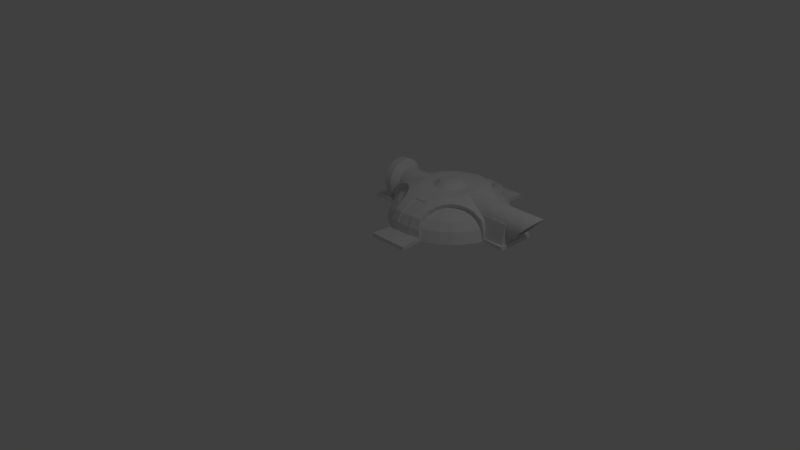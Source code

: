 # Source: Simple_Power_Supply1.blend  (saved by Blender 2.71.0; exported with 4.5.12 LTS)
import bpy
from mathutils import Matrix  # noqa: F401  (used for matrix-valued properties, if any)

bpy.ops.wm.read_factory_settings(use_empty=True)
scene = bpy.context.scene
scene.name = 'Scene'

# ---- collections
col_collection_1 = bpy.data.collections.new('Collection 1'); scene.collection.children.link(col_collection_1)

# ---- world
world_world = bpy.data.worlds.new('World'); scene.world = world_world
world_world.color = (0.05088, 0.05088, 0.05088)
world_world.use_sun_shadow = False
world_world.sun_shadow_jitter_overblur = 0.0
world_world.cycles.sampling_method = 'MANUAL'
world_world.cycles.sample_map_resolution = 256

# ---- cameras
cam_camera = bpy.data.cameras.new('Camera')
cam_camera.clip_end = 100.0
cam_camera.lens = 35.0
cam_camera.sensor_width = 32.0
cam_camera.sensor_height = 18.0
cam_camera.ortho_scale = 7.314
cam_camera.dof.focus_distance = 0.0

# ---- lights
light_lamp = bpy.data.lights.new('Lamp', 'POINT')
light_lamp.transmission_factor = 0.0
light_lamp.cutoff_distance = 30.0
light_lamp.energy = 100.0
light_lamp.shadow_buffer_clip_start = 1.001
light_lamp.shadow_soft_size = 0.1
light_lamp.shadow_maximum_resolution = 0.006
light_lamp.use_absolute_resolution = True
light_lamp.cycles.use_multiple_importance_sampling = False

# ---- meshes
me_cylinder_004 = bpy.data.meshes.new('Cylinder.004')
me_cylinder_004.from_pydata([(0.0, 1.0, -1.0), (0.0, 1.0, 1.0), (0.1951, 0.9808, 1.0), (0.1951, 0.9808, -1.0), (0.3827, 0.9239, -1.0), (0.5556, 0.8315, -1.0), (0.7071, 0.7071, -1.0), (0.8315, 0.5556, -1.0), (0.9239, 0.3827, -1.0), (0.9808, 0.1951, -1.0), (1.0, 0.0, -1.0), (0.9808, -0.1951, -1.0), (0.9239, -0.3827, -1.0), (0.8315, -0.5556, -1.0), (0.7071, -0.7071, -1.0), (0.5556, -0.8315, -1.0), (0.3827, -0.9239, -1.0), (0.1951, -0.9808, -1.0), (0.0, -1.0, -1.0), (-0.1951, -0.9808, -1.0), (-0.3827, -0.9239, -1.0), (-0.5556, -0.8315, -1.0), (-0.7071, -0.7071, -1.0), (-0.8315, -0.5556, -1.0), (-0.9239, -0.3827, -1.0), (-0.9808, -0.1951, -1.0), (-1.0, 1.431e-06, -1.0), (-0.9808, 0.1951, -1.0), (-0.9239, 0.3827, -1.0), (-0.8315, 0.5556, -1.0), (-0.7071, 0.7071, -1.0), (-0.5556, 0.8315, -1.0), (-0.3827, 0.9239, -1.0), (-0.1951, 0.9808, -1.0), (-0.1951, 0.9808, 1.0), (-0.3827, 0.9239, 1.0), (-0.5556, 0.8315, 1.0), (-0.7071, 0.7071, 1.0), (-0.8315, 0.5556, 1.0), (-0.9239, 0.3827, 1.0), (-0.9808, 0.1951, 1.0), (-1.0, 1.431e-06, 1.0), (-0.8274, 0.0, 1.0), (-0.8115, 0.1611, 1.0), (-0.7645, 0.3161, 1.0), (-0.6882, 0.4589, 1.0), (-0.5855, 0.584, 1.0), (-0.4603, 0.6867, 1.0), (-0.3175, 0.763, 1.0), (-0.1626, 0.81, 1.0), (-0.001478, 0.8259, 1.0), (0.1596, 0.81, 1.0), (0.3146, 0.763, 1.0), (0.4574, 0.6867, 1.0), (0.5825, 0.584, 1.0), (0.6852, 0.4589, 1.0), (0.7616, 0.3161, 1.0), (0.8086, 0.1611, 1.0), (0.8244, 0.0, 1.0), (0.9808, 0.1951, 1.0), (0.9239, 0.3827, 1.0), (0.8315, 0.5556, 1.0), (0.7071, 0.7071, 1.0), (0.5556, 0.8315, 1.0), (0.3827, 0.9239, 1.0), (0.8086, -0.1611, 1.0), (0.7616, -0.3161, 1.0), (0.6852, -0.4589, 1.0), (0.5825, -0.584, 1.0), (0.4574, -0.6867, 1.0), (0.3146, -0.763, 1.0), (0.1596, -0.81, 1.0), (-0.001478, -0.8259, 1.0), (-0.1626, -0.81, 1.0), (-0.3175, -0.763, 1.0), (-0.4603, -0.6867, 1.0), (-0.5855, -0.584, 1.0), (-0.6882, -0.4589, 1.0), (-0.7645, -0.3161, 1.0), (-0.8115, -0.1611, 1.0), (-0.9808, -0.1951, 1.0), (-0.9239, -0.3827, 1.0), (-0.8315, -0.5556, 1.0), (-0.7071, -0.7071, 1.0), (-0.5556, -0.8315, 1.0), (-0.3827, -0.9239, 1.0), (-0.1951, -0.9808, 1.0), (0.0, -1.0, 1.0), (0.1951, -0.9808, 1.0), (0.3827, -0.9239, 1.0), (0.5556, -0.8315, 1.0), (0.7071, -0.7071, 1.0), (0.8315, -0.5556, 1.0), (0.9239, -0.3827, 1.0), (0.9808, -0.1951, 1.0), (1.0, 0.0, 1.0), (-0.3825, 0.0, 0.2224), (-0.3751, 0.07433, 0.2224), (-0.7344, 0.1458, 0.7867), (-0.7488, 0.0, 0.7867), (-0.001478, 0.0, 0.03189), (-0.3751, -0.07433, 0.2224), (-0.7344, -0.1458, 0.7867), (-0.3535, 0.1458, 0.2224), (-0.6919, 0.286, 0.7867), (-0.3535, -0.1458, 0.2224), (-0.6919, -0.286, 0.7867), (-0.3183, 0.2117, 0.2224), (-0.6229, 0.4152, 0.7867), (-0.3183, -0.2117, 0.2224), (-0.6228, -0.4152, 0.7867), (-0.2709, 0.2694, 0.2224), (-0.5299, 0.5284, 0.7867), (-0.2709, -0.2694, 0.2224), (-0.5299, -0.5284, 0.7867), (-0.2131, 0.3168, 0.2224), (-0.4167, 0.6214, 0.7867), (-0.2131, -0.3168, 0.2224), (-0.4167, -0.6214, 0.7867), (-0.1473, 0.352, 0.2224), (-0.2875, 0.6904, 0.7867), (-0.1473, -0.352, 0.2224), (-0.2875, -0.6904, 0.7867), (-0.0758, 0.3737, 0.2224), (-0.1473, 0.733, 0.7867), (-0.0758, -0.3737, 0.2224), (-0.1473, -0.733, 0.7867), (-0.001478, 0.381, 0.2224), (-0.001478, 0.7473, 0.7867), (-0.001478, -0.381, 0.2224), (-0.001478, -0.7473, 0.7867), (0.07285, 0.3737, 0.2224), (0.1443, 0.733, 0.7867), (0.07285, -0.3737, 0.2224), (0.1443, -0.733, 0.7867), (0.1443, 0.352, 0.2224), (0.2845, 0.6904, 0.7867), (0.1443, -0.352, 0.2224), (0.2845, -0.6904, 0.7867), (0.2102, 0.3168, 0.2224), (0.4137, 0.6214, 0.7867), (0.2102, -0.3168, 0.2224), (0.4137, -0.6214, 0.7867), (0.2679, 0.2694, 0.2224), (0.527, 0.5284, 0.7867), (0.2679, -0.2694, 0.2224), (0.527, -0.5284, 0.7867), (0.3153, 0.2117, 0.2224), (0.6199, 0.4152, 0.7867), (0.3153, -0.2117, 0.2224), (0.6199, -0.4152, 0.7867), (0.3505, 0.1458, 0.2224), (0.689, 0.286, 0.7867), (0.3505, -0.1458, 0.2224), (0.689, -0.286, 0.7867), (0.3722, 0.07433, 0.2224), (0.7315, 0.1458, 0.7867), (0.3722, -0.07433, 0.2224), (0.7315, -0.1458, 0.7867), (0.3795, 0.0, 0.2224), (0.7458, 0.0, 0.7867), (2.559e-07, 0.6325, -2.286), (0.1234, 0.6203, -2.286), (0.242, 0.5843, -2.286), (0.3514, 0.5259, -2.286), (0.4472, 0.4472, -2.286), (0.5259, 0.3514, -2.286), (0.5843, 0.242, -2.286), (0.6203, 0.1234, -2.286), (0.6325, 2.081e-07, -2.286), (0.6203, -0.1234, -2.286), (0.5843, -0.242, -2.286), (0.5259, -0.3514, -2.286), (0.4472, -0.4472, -2.286), (0.3514, -0.5259, -2.286), (0.242, -0.5843, -2.286), (0.1234, -0.6203, -2.286), (2.559e-07, -0.6325, -2.286), (-0.1234, -0.6203, -2.286), (-0.242, -0.5843, -2.286), (-0.3514, -0.5259, -2.286), (-0.4472, -0.4472, -2.286), (-0.5259, -0.3514, -2.286), (-0.5843, -0.242, -2.286), (-0.6203, -0.1234, -2.286), (-0.6325, 1.113e-06, -2.286), (-0.6203, 0.1234, -2.286), (-0.5843, 0.242, -2.286), (-0.5259, 0.3514, -2.286), (-0.4472, 0.4472, -2.286), (-0.3514, 0.5259, -2.286), (-0.242, 0.5843, -2.286), (-0.1234, 0.6203, -2.286), (2.23e-06, 0.6325, -17.21), (0.1234, 0.6203, -17.21), (0.242, 0.5843, -17.21), (0.3514, 0.5259, -17.21), (0.4472, 0.4472, -17.21), (0.5259, 0.3514, -17.21), (0.5843, 0.242, -17.21), (0.6203, 0.1234, -17.21), (0.6325, 2.081e-07, -17.21), (0.6203, -0.1234, -17.21), (0.5843, -0.242, -17.21), (0.5259, -0.3514, -17.21), (0.4472, -0.4472, -17.21), (0.3514, -0.5259, -17.21), (0.242, -0.5843, -17.21), (0.1234, -0.6203, -17.21), (2.23e-06, -0.6325, -17.21), (-0.1234, -0.6203, -17.21), (-0.242, -0.5843, -17.21), (-0.3514, -0.5259, -17.21), (-0.4472, -0.4472, -17.21), (-0.5259, -0.3514, -17.21), (-0.5843, -0.242, -17.21), (-0.6203, -0.1234, -17.21), (-0.6325, 1.113e-06, -17.21), (-0.6203, 0.1234, -17.21), (-0.5843, 0.242, -17.21), (-0.5259, 0.3514, -17.21), (-0.4472, 0.4472, -17.21), (-0.3514, 0.5259, -17.21), (-0.242, 0.5843, -17.21), (-0.1234, 0.6203, -17.21)], [], [(0, 1, 2, 3), (33, 0, 161, 192), (33, 34, 1, 0), (1, 34, 35, 36, 37, 38, 39, 40, 41, 42, 43, 44, 45, 46, 47, 48, 49, 50, 51, 52, 53, 54, 55, 56, 57, 58, 59, 60, 61, 62, 63, 64, 2), (59, 58, 65, 66, 67, 68, 69, 70, 71, 72, 73, 74, 75, 76, 77, 78, 79, 42, 41, 80, 81, 82, 83, 84, 85, 86, 87, 88, 89, 90, 91, 92, 93, 94, 95), (3, 2, 64, 4), (4, 64, 63, 5), (5, 63, 62, 6), (6, 62, 61, 7), (7, 61, 60, 8), (8, 60, 59, 9), (9, 59, 95, 10), (10, 95, 94, 11), (11, 94, 93, 12), (12, 93, 92, 13), (13, 92, 91, 14), (14, 91, 90, 15), (15, 90, 89, 16), (16, 89, 88, 17), (17, 88, 87, 18), (18, 87, 86, 19), (19, 86, 85, 20), (20, 85, 84, 21), (21, 84, 83, 22), (22, 83, 82, 23), (23, 82, 81, 24), (24, 81, 80, 25), (25, 80, 41, 26), (26, 41, 40, 27), (27, 40, 39, 28), (28, 39, 38, 29), (29, 38, 37, 30), (30, 37, 36, 31), (31, 36, 35, 32), (32, 35, 34, 33), (96, 97, 98, 99), (100, 97, 96), (101, 96, 99, 102), (43, 42, 99, 98), (97, 103, 104, 98), (100, 103, 97), (100, 96, 101), (105, 101, 102, 106), (42, 79, 102, 99), (44, 43, 98, 104), (103, 107, 108, 104), (100, 107, 103), (100, 101, 105), (109, 105, 106, 110), (79, 78, 106, 102), (45, 44, 104, 108), (107, 111, 112, 108), (100, 111, 107), (100, 105, 109), (113, 109, 110, 114), (78, 77, 110, 106), (46, 45, 108, 112), (111, 115, 116, 112), (100, 115, 111), (100, 109, 113), (117, 113, 114, 118), (77, 76, 114, 110), (47, 46, 112, 116), (115, 119, 120, 116), (100, 119, 115), (100, 113, 117), (121, 117, 118, 122), (76, 75, 118, 114), (48, 47, 116, 120), (119, 123, 124, 120), (100, 123, 119), (100, 117, 121), (125, 121, 122, 126), (75, 74, 122, 118), (49, 48, 120, 124), (123, 127, 128, 124), (100, 127, 123), (100, 121, 125), (129, 125, 126, 130), (74, 73, 126, 122), (50, 49, 124, 128), (127, 131, 132, 128), (100, 131, 127), (100, 125, 129), (133, 129, 130, 134), (73, 72, 130, 126), (51, 50, 128, 132), (131, 135, 136, 132), (100, 135, 131), (100, 129, 133), (137, 133, 134, 138), (72, 71, 134, 130), (52, 51, 132, 136), (135, 139, 140, 136), (100, 139, 135), (100, 133, 137), (141, 137, 138, 142), (71, 70, 138, 134), (53, 52, 136, 140), (139, 143, 144, 140), (100, 143, 139), (100, 137, 141), (145, 141, 142, 146), (70, 69, 142, 138), (54, 53, 140, 144), (143, 147, 148, 144), (100, 147, 143), (100, 141, 145), (149, 145, 146, 150), (69, 68, 146, 142), (55, 54, 144, 148), (147, 151, 152, 148), (100, 151, 147), (100, 145, 149), (153, 149, 150, 154), (68, 67, 150, 146), (56, 55, 148, 152), (151, 155, 156, 152), (100, 155, 151), (100, 149, 153), (157, 153, 154, 158), (67, 66, 154, 150), (57, 56, 152, 156), (155, 159, 160, 156), (100, 159, 155), (100, 153, 157), (159, 157, 158, 160), (66, 65, 158, 154), (58, 57, 156, 160), (100, 157, 159), (65, 58, 160, 158), (191, 192, 224, 223), (22, 23, 182, 181), (11, 12, 171, 170), (31, 32, 191, 190), (20, 21, 180, 179), (9, 10, 169, 168), (29, 30, 189, 188), (18, 19, 178, 177), (7, 8, 167, 166), (27, 28, 187, 186), (5, 6, 165, 164), (16, 17, 176, 175), (25, 26, 185, 184), (3, 4, 163, 162), (14, 15, 174, 173), (23, 24, 183, 182), (12, 13, 172, 171), (32, 33, 192, 191), (21, 22, 181, 180), (10, 11, 170, 169), (30, 31, 190, 189), (19, 20, 179, 178), (8, 9, 168, 167), (28, 29, 188, 187), (6, 7, 166, 165), (17, 18, 177, 176), (26, 27, 186, 185), (4, 5, 164, 163), (15, 16, 175, 174), (24, 25, 184, 183), (0, 3, 162, 161), (13, 14, 173, 172), (193, 194, 195, 196, 197, 198, 199, 200, 201, 202, 203, 204, 205, 206, 207, 208, 209, 210, 211, 212, 213, 214, 215, 216, 217, 218, 219, 220, 221, 222, 223, 224), (180, 181, 213, 212), (169, 170, 202, 201), (189, 190, 222, 221), (178, 179, 211, 210), (167, 168, 200, 199), (187, 188, 220, 219), (165, 166, 198, 197), (176, 177, 209, 208), (185, 186, 218, 217), (163, 164, 196, 195), (174, 175, 207, 206), (183, 184, 216, 215), (161, 162, 194, 193), (172, 173, 205, 204), (192, 161, 193, 224), (181, 182, 214, 213), (170, 171, 203, 202), (190, 191, 223, 222), (179, 180, 212, 211), (168, 169, 201, 200), (188, 189, 221, 220), (177, 178, 210, 209), (166, 167, 199, 198), (186, 187, 219, 218), (164, 165, 197, 196), (175, 176, 208, 207), (184, 185, 217, 216), (162, 163, 195, 194), (173, 174, 206, 205), (182, 183, 215, 214), (171, 172, 204, 203)])
me_cylinder_004.use_remesh_preserve_volume = False
me_cylinder_004.use_remesh_preserve_attributes = False
me_cylinder_004.use_mirror_vertex_groups = False
me_cylinder_004.update()
me_cylinder_001 = bpy.data.meshes.new('Cylinder.001')
me_cylinder_001.from_pydata([(0.403, 0.9808, 5.284), (0.403, 0.9808, 2.359), (0.2079, 1.0, 2.359), (0.2079, 1.0, 5.359), (0.5906, 0.9239, 5.212), (0.5906, 0.9239, 2.359), (0.7635, 0.8315, 2.359), (0.0128, 0.9808, 2.359), (0.01281, 0.9808, 5.433), (0.915, 0.7071, 5.088), (0.7635, 0.8315, 5.146), (1.039, 0.5556, 2.359), (-0.1748, 0.9239, 5.505), (-0.1748, 0.9239, 2.359), (0.3002, 0.6956, 5.323), (0.3549, 0.6902, 5.302), (0.4873, 0.6501, 5.252), (0.6093, 0.5848, 5.205), (0.7163, 0.497, 5.164), (0.8041, 0.3901, 5.131), (0.8693, 0.268, 5.106), (0.8712, 0.262, 5.105), (0.915, 0.7071, 2.359), (1.208, 9.537e-07, 2.359), (0.7413, 0.4666, 2.359), (0.7163, 0.497, 2.359), (0.6859, 0.522, 2.359), (-0.1431, 0.6019, 5.493), (-0.053, 0.6501, 5.459), (0.07943, 0.6902, 5.408), (0.1783, 0.7, 5.37), (-0.4992, 0.7071, 2.359), (-0.3477, 0.8315, 2.359), (-0.3477, 0.8315, 5.571), (0.2171, 0.7038, 5.355), (0.7635, -0.8315, 5.146), (1.039, -0.5556, 5.04), (0.9095, 0.1356, 5.09), (0.9231, -0.002125, 5.085), (0.9095, -0.1398, 5.09), (0.8693, -0.2723, 5.106), (0.8071, -0.3888, 5.129), (1.039, 0.5556, 5.04), (0.03514, 0.6768, 2.359), (0.6093, 0.5848, 2.359), (0.4873, 0.6501, 2.359), (0.3549, 0.6902, 2.359), (0.2171, 0.7038, 2.359), (0.07943, 0.6902, 2.359), (1.132, 0.3827, 2.359), (0.9145, -0.08899, 2.359), (0.9231, -0.002125, 2.359), (0.9095, 0.1356, 2.359), (0.8693, 0.268, 2.359), (0.8041, 0.3901, 2.359), (-0.2111, 0.5552, 5.519), (-0.175, 0.5848, 5.505), (-0.7729, 0.1951, 2.359), (-0.4992, 0.7071, 5.629), (0.6739, -0.5361, 5.18), (0.8041, -0.3943, 5.131), (0.7163, -0.5013, 5.164), (0.915, -0.7071, 5.088), (1.132, 0.3827, 5.005), (-0.053, 0.6501, 2.359), (-0.175, 0.5848, 2.359), (-0.282, 0.497, 2.359), (-0.3698, 0.3901, 2.359), (-0.435, 0.268, 2.359), (-0.4752, 0.1356, 2.359), (-0.4888, -0.002125, 2.359), (-0.4752, -0.1398, 2.359), (-0.4485, -0.228, 2.359), (-0.6236, -0.5556, 2.359), (1.189, 0.1951, 2.359), (-0.3144, -0.4618, 2.359), (-0.282, -0.5013, 2.359), (-0.175, -0.5891, 2.359), (-0.053, -0.6543, 2.359), (0.07942, -0.6945, 2.359), (0.2171, -0.708, 2.359), (0.3549, -0.6945, 2.359), (0.4873, -0.6543, 2.359), (0.6093, -0.5891, 2.359), (0.7163, -0.5013, 2.359), (0.8041, -0.3943, 2.359), (0.8693, -0.2723, 2.359), (0.9095, -0.1398, 2.359), (0.5906, -0.9239, 2.359), (-0.4508, 0.216, 5.611), (-0.435, 0.268, 5.605), (-0.3698, 0.3901, 5.58), (-0.282, 0.497, 5.546), (-0.716, 0.3827, 2.359), (-0.6236, 0.5556, 2.359), (-0.6236, 0.5556, 5.677), (0.0128, -0.9808, 5.433), (0.6093, -0.5891, 5.205), (0.4873, -0.6543, 5.252), (0.3549, -0.6945, 5.302), (0.2171, -0.708, 5.355), (0.07943, -0.6945, 5.408), (0.04212, -0.6832, 5.422), (0.7635, -0.8315, 2.359), (0.915, -0.7071, 2.359), (1.039, -0.5556, 2.359), (1.189, -0.1951, 4.983), (1.189, 0.1951, 4.983), (-0.435, -0.2723, 2.359), (-0.3698, -0.3943, 2.359), (-0.7729, -0.1951, 2.359), (1.208, 9.537e-07, 4.976), (-0.1748, -0.9239, 2.359), (-0.6236, -0.5556, 5.677), (-0.3477, -0.8315, 5.571), (-0.3955, -0.3463, 5.59), (-0.435, -0.2723, 5.605), (-0.4752, -0.1398, 5.62), (-0.4888, -0.002125, 5.625), (-0.4752, 0.1356, 5.62), (-0.716, 0.3827, 5.712), (-0.7729, 0.1951, 5.734), (-0.01831, -0.6648, 5.445), (0.403, -0.9808, 5.284), (0.5906, -0.9239, 5.212), (1.132, -0.3827, 2.359), (1.132, -0.3827, 5.005), (-0.716, -0.3827, 2.359), (-0.7921, 1.907e-06, 2.359), (1.189, -0.1951, 2.359), (0.2079, -1.0, 2.359), (-0.4992, -0.7071, 2.359), (-0.4992, -0.7071, 5.629), (-0.3116, -0.4652, 5.558), (-0.3698, -0.3943, 5.58), (-0.716, -0.3827, 5.712), (-0.7921, 9.537e-07, 5.741), (-0.053, -0.6543, 5.459), (-0.175, -0.5891, 5.505), (-0.282, -0.5013, 5.546), (0.2079, -1.0, 5.359), (0.403, -0.9808, 2.359), (-0.7729, -0.1951, 5.734), (0.0128, -0.9808, 2.359), (-0.3477, -0.8315, 2.359), (-0.1748, -0.9239, 5.505)], [], [(0, 1, 2, 3), (0, 3, 14, 15, 16, 17, 18, 19, 20, 21, 9, 10, 4), (4, 5, 1, 0), (3, 2, 7, 8), (10, 6, 5, 4), (5, 6, 22, 11, 49, 74, 23, 24, 25, 26, 2, 1), (8, 12, 27, 28, 29, 30, 3), (128, 57, 93, 94, 31, 32, 13, 7, 2, 43, 64, 65, 66, 67, 68, 69, 70, 71, 72, 73, 127, 110), (8, 7, 13, 12), (9, 22, 6, 10), (12, 13, 32, 33), (14, 3, 30, 34), (41, 35, 62, 36, 126, 106, 111, 107, 63, 42, 9, 21, 37, 38, 39, 40), (42, 11, 22, 9), (43, 2, 26, 44, 45, 46, 47, 48), (23, 50, 51, 52, 53, 54, 24), (12, 55, 56, 27), (33, 58, 89, 90, 91, 92, 55, 12), (33, 32, 31, 58), (59, 35, 41, 60, 61), (63, 49, 11, 42), (141, 130, 143, 112, 144, 131, 73, 75, 76, 77, 78, 79, 80, 81, 82, 83, 84, 85, 86, 87, 50, 23, 129, 125, 105, 104, 103, 88), (58, 31, 94, 95), (102, 96, 140, 123, 124, 35, 59, 97, 98, 99, 100, 101), (35, 103, 104, 62), (62, 104, 105, 36), (107, 74, 49, 63), (75, 73, 72, 108, 109), (111, 23, 74, 107), (95, 120, 121, 136, 142, 135, 113, 132, 114, 115, 116, 117, 118, 119, 89, 58), (120, 93, 57, 121), (95, 94, 93, 120), (122, 96, 102), (124, 88, 103, 35), (36, 105, 125, 126), (106, 129, 23, 111), (115, 114, 133, 134), (121, 57, 128, 136), (133, 114, 145, 96, 122, 137, 138, 139), (123, 141, 88, 124), (126, 125, 129, 106), (135, 127, 73, 113), (142, 110, 127, 135), (136, 128, 110, 142), (113, 73, 131, 132), (132, 131, 144, 114), (140, 130, 141, 123), (96, 143, 130, 140), (145, 112, 143, 96), (114, 144, 112, 145), (47, 46, 15, 14, 34), (48, 47, 34, 30, 29), (46, 45, 16, 15), (64, 43, 48, 29, 28), (45, 44, 17, 16), (65, 64, 28, 27, 56), (44, 26, 25, 18, 17), (66, 65, 56, 55, 92), (25, 24, 54, 19, 18), (67, 66, 92, 91), (54, 53, 20, 19), (68, 67, 91, 90), (53, 52, 37, 21, 20), (69, 68, 90, 89, 119), (52, 51, 38, 37), (70, 69, 119, 118), (51, 50, 87, 39, 38), (71, 70, 118, 117), (87, 86, 40, 39), (108, 72, 71, 117, 116), (86, 85, 60, 41, 40), (109, 108, 116, 115, 134), (85, 84, 61, 60), (76, 75, 109, 134, 133, 139), (84, 83, 97, 59, 61), (77, 76, 139, 138), (83, 82, 98, 97), (78, 77, 138, 137), (82, 81, 99, 98), (79, 78, 137, 122, 102, 101), (81, 80, 100, 99), (80, 79, 101, 100)])
me_cylinder_001.use_remesh_preserve_volume = False
me_cylinder_001.use_remesh_preserve_attributes = False
me_cylinder_001.use_mirror_vertex_groups = False
me_cylinder_001.update()
me_cube_001 = bpy.data.meshes.new('Cube.001')
me_cube_001.from_pydata([(-8.861, -6.935, 0.9871), (-8.861, -6.933, 0.9871), (-8.861, -6.937, 0.9664), (-6.861, -7.003, 0.9871), (-8.648, -6.959, 0.8627), (-8.861, -6.966, 0.7577), (-8.861, -7.209, -1.013), (-6.861, -6.933, 0.9871), (-6.861, -7.209, -1.013), (-8.861, -5.483, 0.9871), (-8.861, -5.412, 0.9871), (-8.861, -5.209, -1.013), (-8.861, -6.974, 0.6444), (-8.861, -6.959, 0.4261), (-8.861, -6.915, 0.2162), (-8.861, -6.845, 0.02275), (-8.861, -6.749, -0.1468), (-8.861, -6.633, -0.286), (-8.861, -6.501, -0.3894), (-8.861, -6.357, -0.453), (-8.861, -6.208, -0.4745), (-8.861, -6.058, -0.453), (-8.861, -5.915, -0.3894), (-8.861, -5.782, -0.286), (-8.861, -5.666, -0.1468), (-8.861, -5.571, 0.02275), (-8.861, -5.5, 0.2162), (-8.861, -5.457, 0.4261), (-8.861, -5.442, 0.6444), (-8.861, -5.457, 0.8627), (-6.861, -5.409, 0.9871), (-6.861, -5.483, 0.9871), (-6.861, -5.457, 0.8627), (-6.861, -5.442, 0.6444), (-6.861, -5.457, 0.4261), (-6.861, -5.5, 0.2162), (-6.861, -5.571, 0.02275), (-6.861, -5.666, -0.1468), (-6.861, -5.782, -0.286), (-6.861, -5.915, -0.3894), (-6.861, -6.058, -0.453), (-6.861, -6.208, -0.4745), (-6.861, -6.357, -0.453), (-6.861, -6.501, -0.3894), (-6.861, -6.633, -0.286), (-6.861, -6.749, -0.1468), (-6.861, -6.845, 0.02275), (-6.861, -6.915, 0.2162), (-6.861, -6.959, 0.4261), (-6.861, -6.974, 0.6444), (-6.861, -6.959, 0.8627), (-6.861, -5.209, -1.013)], [], [(0, 1, 2), (5, 6, 8, 3, 0, 2, 4), (3, 7, 1, 0), (9, 10, 11, 6, 5, 12, 13, 14, 15, 16, 17, 18, 19, 20, 21, 22, 23, 24, 25, 26, 27, 28, 29), (30, 31, 32, 33, 34, 35, 36, 37, 38, 39, 40, 41, 42, 43, 44, 45, 46, 47, 48, 49, 50, 7, 3, 8, 51), (6, 11, 51, 8), (31, 30, 10, 9), (30, 51, 11, 10), (34, 33, 28, 27), (35, 34, 27, 26), (33, 32, 29, 28), (36, 35, 26, 25), (32, 31, 9, 29), (37, 36, 25, 24), (38, 37, 24, 23), (39, 38, 23, 22), (40, 39, 22, 21), (41, 40, 21, 20), (42, 41, 20, 19), (43, 42, 19, 18), (44, 43, 18, 17), (45, 44, 17, 16), (46, 45, 16, 15), (47, 46, 15, 14), (48, 47, 14, 13), (49, 48, 13, 12), (50, 49, 12, 5, 4), (4, 2, 1, 7, 50)])
me_cube_001.use_remesh_preserve_volume = False
me_cube_001.use_remesh_preserve_attributes = False
me_cube_001.use_mirror_vertex_groups = False
me_cube_001.update()
me_sphere_004 = bpy.data.meshes.new('Sphere.004')
me_sphere_004.from_pydata([(-0.08498, 0.009565, -0.1111), (-0.1571, 0.009565, -0.1472), (-0.3568, 0.009565, -0.1356), (-0.5213, 0.009565, -0.1775), (-0.6392, 0.009565, -0.2237), (-0.7047, 0.009565, -0.3841), (-0.8034, 0.009565, -0.4755), (-0.9103, 0.009565, -0.5739), (-0.08315, 0.02813, -0.1111), (-0.1539, 0.04219, -0.1472), (-0.3497, 0.08115, -0.1356), (-0.5111, 0.1133, -0.1775), (-0.6267, 0.1362, -0.2237), (-0.744, 0.1596, -0.2953), (-0.8392, 0.1785, -0.4082), (-0.8926, 0.1891, -0.5739), (-0.07773, 0.04597, -0.1111), (-0.1443, 0.07356, -0.1472), (-0.3288, 0.15, -0.1356), (-0.4809, 0.213, -0.1775), (-0.5898, 0.2581, -0.2237), (-0.7002, 0.3038, -0.2953), (-0.7899, 0.341, -0.4082), (-0.8402, 0.3618, -0.5739), (-0.06894, 0.06241, -0.1111), (-0.1289, 0.1025, -0.1472), (-0.2949, 0.2134, -0.1356), (-0.4318, 0.3048, -0.1775), (-0.5298, 0.3703, -0.2237), (-0.6291, 0.4367, -0.2953), (-0.7099, 0.4907, -0.4082), (-0.7552, 0.5209, -0.5739), (-0.05712, 0.07683, -0.1111), (-0.1081, 0.1278, -0.1472), (-0.2493, 0.269, -0.1356), (-0.3657, 0.3854, -0.1775), (-0.449, 0.4687, -0.2237), (-0.5335, 0.5532, -0.2953), (-0.6022, 0.6219, -0.4082), (-0.6407, 0.6604, -0.5739), (-0.0427, 0.08866, -0.1111), (-0.08276, 0.1486, -0.1472), (-0.1937, 0.3146, -0.1356), (-0.2851, 0.4515, -0.1775), (-0.3506, 0.5495, -0.2237), (-0.417, 0.6489, -0.2953), (-0.471, 0.7296, -0.4082), (-0.5012, 0.7749, -0.5739), (-0.02625, 0.09745, -0.1111), (-0.05385, 0.1641, -0.1472), (-0.1303, 0.3486, -0.1356), (-0.1932, 0.5006, -0.1775), (-0.2383, 0.6095, -0.2237), (-0.2841, 0.7199, -0.2953), (-0.3213, 0.8096, -0.4082), (-0.3421, 0.8599, -0.5739), (-0.008409, 0.1029, -0.1111), (-0.02248, 0.1736, -0.1472), (-0.06143, 0.3694, -0.1356), (-0.09353, 0.5308, -0.1775), (-0.1165, 0.6464, -0.2237), (-0.1398, 0.7637, -0.2953), (-0.1588, 0.8589, -0.4082), (-0.1694, 0.9123, -0.5739), (0.01015, 0.1047, -0.1111), (0.01015, 0.1768, -0.1472), (0.01015, 0.3765, -0.1356), (0.01015, 0.541, -0.1775), (0.01015, 0.5946, -0.2237), (0.01015, 0.7213, -0.2953), (0.01015, 0.8756, -0.4082), (0.01015, 0.93, -0.5739), (0.02871, 0.1029, -0.1111), (0.04278, 0.1736, -0.1472), (0.08174, 0.3694, -0.1356), (0.1138, 0.5308, -0.1775), (0.1368, 0.6464, -0.2237), (0.1602, 0.7637, -0.2953), (0.1791, 0.8589, -0.4082), (0.1897, 0.9123, -0.5739), (0.04656, 0.09745, -0.1111), (0.07415, 0.1641, -0.1472), (0.1506, 0.3486, -0.1356), (0.2135, 0.5006, -0.1775), (0.2586, 0.6095, -0.2237), (0.3044, 0.7199, -0.2953), (0.3416, 0.8096, -0.4082), (0.3624, 0.8599, -0.5739), (0.063, 0.08866, -0.1111), (0.1031, 0.1486, -0.1472), (0.214, 0.3146, -0.1356), (0.3054, 0.4515, -0.1775), (0.3709, 0.5495, -0.2237), (0.4373, 0.6489, -0.2953), (0.4913, 0.7296, -0.4082), (0.5215, 0.7749, -0.5739), (0.07742, 0.07683, -0.1111), (0.1284, 0.1278, -0.1472), (0.2696, 0.269, -0.1356), (0.386, 0.3854, -0.1775), (0.4693, 0.4687, -0.2237), (0.5538, 0.5532, -0.2953), (0.6225, 0.6219, -0.4082), (0.661, 0.6604, -0.5739), (0.08925, 0.06241, -0.1111), (0.1492, 0.1025, -0.1472), (0.3152, 0.2134, -0.1356), (0.4521, 0.3048, -0.1775), (0.5501, 0.3703, -0.2237), (0.6495, 0.4367, -0.2953), (0.7302, 0.4907, -0.4082), (0.7755, 0.5209, -0.5739), (0.09804, 0.04597, -0.1111), (0.1647, 0.07356, -0.1472), (0.3491, 0.15, -0.1356), (0.5012, 0.213, -0.1775), (0.6101, 0.2581, -0.2237), (0.7205, 0.3038, -0.2953), (0.8102, 0.341, -0.4082), (0.8605, 0.3618, -0.5739), (0.1035, 0.02813, -0.1111), (0.1742, 0.04219, -0.1472), (0.37, 0.08115, -0.1356), (0.5314, 0.1133, -0.1775), (0.647, 0.1362, -0.2237), (0.7643, 0.1596, -0.2953), (0.8595, 0.1785, -0.4082), (0.9129, 0.1891, -0.5739), (0.1053, 0.009565, -0.1111), (0.1774, 0.009565, -0.1472), (0.3771, 0.009565, -0.1356), (0.5416, 0.009565, -0.1775), (0.6595, 0.009565, -0.2237), (0.747, 0.009565, -0.2953), (0.8761, 0.009565, -0.4082), (0.9306, 0.009565, -0.5739), (0.1035, -0.008996, -0.1111), (0.1742, -0.02306, -0.1472), (0.37, -0.06202, -0.1356), (0.5314, -0.09412, -0.1775), (0.647, -0.1171, -0.2237), (0.7643, -0.1404, -0.2953), (0.8595, -0.1594, -0.4082), (0.9129, -0.17, -0.5739), (0.09804, -0.02684, -0.1111), (0.1647, -0.05443, -0.1472), (0.3491, -0.1309, -0.1356), (0.5012, -0.1938, -0.1775), (0.6101, -0.2389, -0.2237), (0.7205, -0.2847, -0.2953), (0.8102, -0.3218, -0.4082), (0.8605, -0.3427, -0.5739), (0.08925, -0.04328, -0.1111), (0.1492, -0.08334, -0.1472), (0.3152, -0.1943, -0.1356), (0.4521, -0.2857, -0.1775), (0.5501, -0.3512, -0.2237), (0.6495, -0.4176, -0.2953), (0.7302, -0.4716, -0.4082), (0.7755, -0.5018, -0.5739), (0.07742, -0.0577, -0.1111), (0.1284, -0.1087, -0.1472), (0.2696, -0.2499, -0.1356), (0.386, -0.3662, -0.1775), (0.4693, -0.4496, -0.2237), (0.5538, -0.5341, -0.2953), (0.6225, -0.6028, -0.4082), (0.661, -0.6413, -0.5739), (0.063, -0.06953, -0.1111), (0.1031, -0.1295, -0.1472), (0.214, -0.2955, -0.1356), (0.3054, -0.4323, -0.1775), (0.3709, -0.5303, -0.2237), (0.4373, -0.6297, -0.2953), (0.4913, -0.7105, -0.4082), (0.5215, -0.7558, -0.5739), (0.04656, -0.07832, -0.1111), (0.07415, -0.1449, -0.1472), (0.1506, -0.3294, -0.1356), (0.2135, -0.4815, -0.1775), (0.2586, -0.5904, -0.2237), (0.3044, -0.7008, -0.2953), (0.3416, -0.7905, -0.4082), (0.3624, -0.8408, -0.5739), (0.02871, -0.08374, -0.1111), (0.04278, -0.1545, -0.1472), (0.08174, -0.3503, -0.1356), (0.1138, -0.5117, -0.1775), (0.1368, -0.6273, -0.2237), (0.1602, -0.7445, -0.2953), (0.1791, -0.8398, -0.4082), (0.1897, -0.8932, -0.5739), (0.01015, -0.08556, -0.1111), (0.01015, -0.1577, -0.1472), (0.01015, -0.3574, -0.1356), (0.01015, -0.5219, -0.1775), (0.01015, -0.6398, -0.2237), (0.01015, -0.7333, -0.2953), (0.01015, -0.8564, -0.4082), (0.01015, -0.9109, -0.5739), (-0.008409, -0.08374, -0.1111), (-0.02248, -0.1545, -0.1472), (-0.06143, -0.3503, -0.1356), (-0.09353, -0.5117, -0.1775), (-0.1165, -0.6273, -0.2237), (-0.1398, -0.7445, -0.2953), (-0.1588, -0.8398, -0.4082), (-0.1694, -0.8932, -0.5739), (-0.02625, -0.07832, -0.1111), (-0.05385, -0.1449, -0.1472), (-0.1303, -0.3294, -0.1356), (-0.1932, -0.4815, -0.1775), (-0.2383, -0.5904, -0.2237), (-0.2841, -0.7008, -0.2953), (-0.3213, -0.7905, -0.4082), (-0.3421, -0.8408, -0.5739), (-0.0427, -0.06953, -0.1111), (-0.08276, -0.1295, -0.1472), (-0.1937, -0.2955, -0.1356), (-0.2851, -0.4323, -0.1775), (-0.3506, -0.5303, -0.2237), (-0.417, -0.6297, -0.2953), (-0.471, -0.7105, -0.4082), (-0.5012, -0.7558, -0.5739), (-0.05712, -0.0577, -0.1111), (-0.1081, -0.1087, -0.1472), (-0.2493, -0.2499, -0.1356), (-0.3657, -0.3662, -0.1775), (-0.449, -0.4496, -0.2237), (-0.5335, -0.5341, -0.2953), (-0.6022, -0.6028, -0.4082), (-0.6407, -0.6413, -0.5739), (-0.06894, -0.04328, -0.1111), (-0.1289, -0.08334, -0.1472), (-0.2949, -0.1943, -0.1356), (-0.4318, -0.2857, -0.1775), (-0.5298, -0.3512, -0.2237), (-0.6291, -0.4176, -0.2953), (-0.7099, -0.4716, -0.4082), (-0.7552, -0.5018, -0.5739), (0.01015, 0.009565, -0.09619), (-0.07773, -0.02684, -0.1111), (-0.1443, -0.05443, -0.1472), (-0.3288, -0.1309, -0.1356), (-0.4809, -0.1938, -0.1775), (-0.5898, -0.2389, -0.2237), (-0.7002, -0.2847, -0.2953), (-0.7899, -0.3218, -0.4082), (-0.8402, -0.3427, -0.5739), (-0.08315, -0.008996, -0.1111), (-0.1539, -0.02306, -0.1472), (-0.3497, -0.06202, -0.1356), (-0.5111, -0.09412, -0.1775), (-0.6267, -0.1171, -0.2237), (-0.744, -0.1404, -0.2953), (-0.8392, -0.1594, -0.4082), (-0.8926, -0.17, -0.5739)], [], [(2, 1, 9, 10), (7, 6, 14, 15), (5, 4, 12, 13), (3, 2, 10, 11), (1, 0, 8, 9), (6, 5, 13, 14), (4, 3, 11, 12), (14, 13, 21, 22), (12, 11, 19, 20), (10, 9, 17, 18), (15, 14, 22, 23), (13, 12, 20, 21), (11, 10, 18, 19), (9, 8, 16, 17), (22, 21, 29, 30), (20, 19, 27, 28), (18, 17, 25, 26), (23, 22, 30, 31), (21, 20, 28, 29), (19, 18, 26, 27), (17, 16, 24, 25), (30, 29, 37, 38), (28, 27, 35, 36), (26, 25, 33, 34), (31, 30, 38, 39), (29, 28, 36, 37), (27, 26, 34, 35), (25, 24, 32, 33), (38, 37, 45, 46), (36, 35, 43, 44), (34, 33, 41, 42), (39, 38, 46, 47), (37, 36, 44, 45), (35, 34, 42, 43), (33, 32, 40, 41), (46, 45, 53, 54), (44, 43, 51, 52), (42, 41, 49, 50), (47, 46, 54, 55), (45, 44, 52, 53), (43, 42, 50, 51), (41, 40, 48, 49), (54, 53, 61, 62), (52, 51, 59, 60), (50, 49, 57, 58), (55, 54, 62, 63), (53, 52, 60, 61), (51, 50, 58, 59), (49, 48, 56, 57), (62, 61, 69, 70), (60, 59, 67, 68), (58, 57, 65, 66), (63, 62, 70, 71), (61, 60, 68, 69), (59, 58, 66, 67), (57, 56, 64, 65), (70, 69, 77, 78), (68, 67, 75, 76), (66, 65, 73, 74), (71, 70, 78, 79), (69, 68, 76, 77), (67, 66, 74, 75), (65, 64, 72, 73), (78, 77, 85, 86), (76, 75, 83, 84), (74, 73, 81, 82), (79, 78, 86, 87), (77, 76, 84, 85), (75, 74, 82, 83), (73, 72, 80, 81), (86, 85, 93, 94), (84, 83, 91, 92), (82, 81, 89, 90), (87, 86, 94, 95), (85, 84, 92, 93), (83, 82, 90, 91), (81, 80, 88, 89), (94, 93, 101, 102), (92, 91, 99, 100), (90, 89, 97, 98), (95, 94, 102, 103), (93, 92, 100, 101), (91, 90, 98, 99), (89, 88, 96, 97), (102, 101, 109, 110), (100, 99, 107, 108), (98, 97, 105, 106), (103, 102, 110, 111), (101, 100, 108, 109), (99, 98, 106, 107), (97, 96, 104, 105), (110, 109, 117, 118), (108, 107, 115, 116), (106, 105, 113, 114), (111, 110, 118, 119), (109, 108, 116, 117), (107, 106, 114, 115), (105, 104, 112, 113), (118, 117, 125, 126), (116, 115, 123, 124), (114, 113, 121, 122), (119, 118, 126, 127), (117, 116, 124, 125), (115, 114, 122, 123), (7, 15, 23, 31, 39, 47, 55, 63, 71, 79, 87, 95, 103, 111, 119, 127, 135, 143, 151, 159, 167, 175, 183, 191, 199, 207, 215, 223, 231, 239, 248, 256), (113, 112, 120, 121), (126, 125, 133, 134), (124, 123, 131, 132), (122, 121, 129, 130), (127, 126, 134, 135), (125, 124, 132, 133), (123, 122, 130, 131), (121, 120, 128, 129), (134, 133, 141, 142), (132, 131, 139, 140), (130, 129, 137, 138), (135, 134, 142, 143), (133, 132, 140, 141), (131, 130, 138, 139), (129, 128, 136, 137), (142, 141, 149, 150), (140, 139, 147, 148), (138, 137, 145, 146), (143, 142, 150, 151), (141, 140, 148, 149), (139, 138, 146, 147), (137, 136, 144, 145), (150, 149, 157, 158), (148, 147, 155, 156), (146, 145, 153, 154), (151, 150, 158, 159), (149, 148, 156, 157), (147, 146, 154, 155), (145, 144, 152, 153), (158, 157, 165, 166), (156, 155, 163, 164), (154, 153, 161, 162), (159, 158, 166, 167), (157, 156, 164, 165), (155, 154, 162, 163), (153, 152, 160, 161), (166, 165, 173, 174), (164, 163, 171, 172), (162, 161, 169, 170), (167, 166, 174, 175), (165, 164, 172, 173), (163, 162, 170, 171), (161, 160, 168, 169), (174, 173, 181, 182), (172, 171, 179, 180), (170, 169, 177, 178), (175, 174, 182, 183), (173, 172, 180, 181), (171, 170, 178, 179), (169, 168, 176, 177), (182, 181, 189, 190), (180, 179, 187, 188), (178, 177, 185, 186), (183, 182, 190, 191), (181, 180, 188, 189), (179, 178, 186, 187), (177, 176, 184, 185), (190, 189, 197, 198), (188, 187, 195, 196), (186, 185, 193, 194), (191, 190, 198, 199), (189, 188, 196, 197), (187, 186, 194, 195), (185, 184, 192, 193), (198, 197, 205, 206), (196, 195, 203, 204), (194, 193, 201, 202), (199, 198, 206, 207), (197, 196, 204, 205), (195, 194, 202, 203), (193, 192, 200, 201), (206, 205, 213, 214), (204, 203, 211, 212), (202, 201, 209, 210), (207, 206, 214, 215), (205, 204, 212, 213), (203, 202, 210, 211), (201, 200, 208, 209), (214, 213, 221, 222), (212, 211, 219, 220), (210, 209, 217, 218), (215, 214, 222, 223), (213, 212, 220, 221), (211, 210, 218, 219), (209, 208, 216, 217), (222, 221, 229, 230), (220, 219, 227, 228), (218, 217, 225, 226), (223, 222, 230, 231), (221, 220, 228, 229), (219, 218, 226, 227), (217, 216, 224, 225), (230, 229, 237, 238), (228, 227, 235, 236), (226, 225, 233, 234), (231, 230, 238, 239), (229, 228, 236, 237), (227, 226, 234, 235), (225, 224, 232, 233), (238, 237, 246, 247), (236, 235, 244, 245), (234, 233, 242, 243), (239, 238, 247, 248), (237, 236, 245, 246), (235, 234, 243, 244), (233, 232, 241, 242), (247, 246, 254, 255), (245, 244, 252, 253), (243, 242, 250, 251), (248, 247, 255, 256), (246, 245, 253, 254), (244, 243, 251, 252), (242, 241, 249, 250), (0, 240, 8), (8, 240, 16), (16, 240, 24), (24, 240, 32), (32, 240, 40), (40, 240, 48), (48, 240, 56), (56, 240, 64), (64, 240, 72), (72, 240, 80), (80, 240, 88), (88, 240, 96), (96, 240, 104), (104, 240, 112), (112, 240, 120), (120, 240, 128), (128, 240, 136), (136, 240, 144), (144, 240, 152), (152, 240, 160), (160, 240, 168), (168, 240, 176), (176, 240, 184), (184, 240, 192), (192, 240, 200), (200, 240, 208), (208, 240, 216), (216, 240, 224), (224, 240, 232), (232, 240, 241), (241, 240, 249), (255, 254, 5, 6), (253, 252, 3, 4), (251, 250, 1, 2), (249, 240, 0), (256, 255, 6, 7), (254, 253, 4, 5), (252, 251, 2, 3), (250, 249, 0, 1)])
me_sphere_004.use_remesh_preserve_volume = False
me_sphere_004.use_remesh_preserve_attributes = False
me_sphere_004.use_mirror_vertex_groups = False
me_sphere_004.update()
me_sphere_001 = bpy.data.meshes.new('Sphere.001')
me_sphere_001.from_pydata([(-0.233, 0.0, 0.2451), (-0.1411, 0.0, 0.3054), (0.0, 0.0, 0.3282), (0.0, 0.0, -0.239), (0.0, -0.9003, -0.2265), (0.0, -0.2329, 0.2447), (0.0, -0.1409, 0.3054), (0.0, 0.0, -0.239), (-0.6734, -0.2561, 0.1372), (-0.6438, -0.2192, 0.04867), (-0.5423, -0.2444, 0.08605), (-0.5686, -0.2871, 0.1739), (-0.6407, -0.2653, 0.15), (-0.7998, -0.2486, 0.0587), (-0.725, -0.2207, -0.01556), (-0.7792, -0.2394, -0.1037), (-0.4566, -0.2946, 0.1166), (-0.4916, -0.3283, 0.194), (-0.07055, 0.0, 0.3212), (-0.5119, -0.3174, 0.1899), (-0.8514, -0.2565, -0.08379), (-0.8048, -0.2647, -0.2402), (-0.3679, -0.3684, 0.1218), (-0.3995, -0.3993, 0.2024), (0.0, -0.07046, 0.3212), (-0.8627, -0.2612, -0.1928), (0.0, -0.9017, -0.1816), (-0.2944, -0.4576, 0.1123), (-0.3268, -0.4855, 0.1958), (-0.247, -0.5323, 0.09024), (-0.2771, -0.5786, 0.172), (-0.3109, -0.5153, 0.1899), (-0.0692, -0.01371, 0.3212), (-0.2277, -0.6238, 0.05351), (-0.2464, -0.6797, 0.135), (-0.06518, -0.02694, 0.3212), (-0.07055, 0.0, 0.3212), (-0.2278, -0.6923, -0.01414), (-0.2378, -0.8029, 0.0587), (-0.2587, -0.8073, -0.2399), (-0.2561, -0.8609, -0.0689), (-0.2586, -0.8562, -0.1879), (-0.05867, -0.03912, 0.3212), (-0.3959, 0.0, 0.2432), (-0.233, 0.0, 0.2447), (-0.5721, 0.0, 0.1958), (-0.3852, -0.1852, 0.2428), (-0.2286, -0.04537, 0.2447), (-0.1411, 0.0, 0.3054), (-0.5721, -0.1184, 0.1904), (-0.3659, -0.2292, 0.2428), (-0.2153, -0.08906, 0.2447), (-0.1384, -0.02743, 0.3054), (-0.6869, -0.1226, 0.1431), (-0.5412, -0.2625, 0.1899), (-0.3378, -0.2746, 0.2428), (-0.1938, -0.1293, 0.2447), (-0.1304, -0.05388, 0.3054), (-0.9237, 0.0, -0.07259), (-0.8102, -0.1238, 0.06832), (-0.3094, -0.3092, 0.2428), (-0.1648, -0.1646, 0.2447), (-0.1173, -0.07825, 0.3054), (-0.9322, 0.0, -0.1809), (-0.9173, -0.1271, -0.07212), (-0.2723, -0.3396, 0.2428), (-0.1295, -0.1936, 0.2447), (-0.09981, -0.09962, 0.3054), (0.0, -0.9887, -0.2394), (-0.222, -0.3705, 0.2428), (-0.08925, -0.2151, 0.2447), (-0.07844, -0.1171, 0.3054), (0.0, -0.8982, -0.06306), (-0.1104, -0.893, -0.06411), (-0.2557, -0.5424, 0.1899), (-0.1842, -0.3867, 0.2428), (-0.04556, -0.2284, 0.2447), (-0.05407, -0.1302, 0.3054), (-0.1047, -0.8256, 0.0594), (-0.09739, -0.5736, 0.1924), (0.0, -0.3893, 0.2433), (0.0, -0.2329, 0.2447), (-0.02762, -0.1382, 0.3054), (-0.1005, -0.7019, 0.1375), (0.0, -0.5771, 0.1928), (0.0, -0.1409, 0.3054), (0.0, 0.0, -0.2394), (0.0, -0.8858, -0.07657), (-0.1073, -0.8768, -0.07326), (-0.1041, -0.8146, 0.05096), (-0.09526, -0.5721, 0.1789), (-0.09837, -0.6941, 0.1255), (0.0, -0.5783, 0.1793), (-0.5725, 0.0, 0.1811), (-0.5708, -0.1115, 0.1766), (-0.679, -0.118, 0.13), (-0.9024, 0.0, -0.07622), (-0.8022, -0.1182, 0.05462), (-0.9047, -0.1206, -0.07536), (-1.19, 0.0, -0.1844), (-1.197, 0.0, -0.2393), (-0.6837, 0.0, 0.1345), (-0.7955, 0.0, 0.05377), (-0.9264, -0.1219, -0.1807), (-0.8758, 0.0, -0.2393), (0.0, -1.184, -0.24), (0.0, -1.184, -0.191), (0.0, -0.8125, 0.0512), (0.0, -0.6923, 0.1277), (-0.1107, -0.9015, -0.1764), (-0.2335, -0.7646, -0.1318), (-0.0499, -0.04981, 0.3212), (-0.03922, -0.05857, 0.3212), (-0.02703, -0.06509, 0.3212), (-0.01381, -0.0691, 0.3212), (0.0, -0.07045, 0.3212), (-1.188, -0.2884, -0.1851), (-1.188, -0.2884, -0.1851), (-1.195, -0.2873, -0.2393), (-1.195, -0.2873, -0.2393), (-0.2916, -1.183, -0.2397), (-0.2916, -1.183, -0.2397), (-0.2941, -1.184, -0.1888), (-0.2941, -1.184, -0.1888)], [(21, 104), (3, 2), (86, 68), (104, 86), (95, 101), (104, 100), (68, 105), (40, 110)], [(8, 9, 10, 11, 12), (40, 73, 78, 38), (62, 42, 35, 57), (116, 99, 100, 118, 119), (23, 60, 55, 17), (23, 22, 27, 28), (28, 65, 60, 23), (30, 29, 33, 34), (34, 33, 37, 38), (46, 47, 44, 43), (49, 46, 43, 45), (50, 51, 47, 46), (47, 52, 48, 44), (54, 50, 46, 49), (55, 56, 51, 50), (51, 57, 52, 47), (58, 64, 98, 96), (34, 83, 79, 74, 30), (57, 35, 32, 52), (60, 61, 56, 55), (56, 62, 57, 51), (19, 54, 12, 11), (17, 55, 50, 54, 19), (65, 66, 61, 60), (61, 67, 62, 56), (52, 32, 36, 48), (69, 70, 66, 65), (66, 71, 67, 61), (41, 122, 123, 106, 26, 109), (17, 16, 22, 23), (75, 76, 70, 69), (70, 77, 71, 66), (31, 74, 69, 65, 28), (79, 75, 69, 74), (80, 81, 76, 75), (76, 82, 77, 70), (84, 79, 90, 92), (30, 74, 31), (84, 80, 75, 79), (81, 85, 82, 76), (4, 7, 2, 24, 6, 5), (2, 0, 1, 18), (87, 107, 108, 92, 90, 91, 89, 88), (79, 83, 91, 90), (83, 78, 89, 91), (78, 73, 88, 89), (73, 72, 87, 88), (95, 94, 93, 101, 102, 96, 98, 97), (64, 59, 97, 98), (59, 53, 95, 97), (53, 49, 94, 95), (49, 45, 93, 94), (41, 39, 121, 122), (71, 112, 111, 67), (26, 72, 73, 109), (67, 111, 42, 62), (99, 116, 117, 25, 103, 63), (25, 20, 64, 58, 63, 103), (63, 58, 64, 103), (64, 20, 25, 103), (98, 96, 102, 97), (38, 37, 110, 39, 41, 40), (11, 10, 16, 17, 19), (13, 59, 64, 20), (13, 14, 9, 8), (12, 54, 49, 53, 8), (8, 53, 59, 13), (120, 105, 106, 123), (28, 27, 29, 30, 31), (109, 73, 40, 41), (78, 83, 34, 38), (77, 113, 112, 71), (82, 114, 113, 77), (85, 115, 114, 82), (32, 2, 36), (35, 2, 32), (42, 2, 35), (111, 2, 42), (112, 2, 111), (113, 2, 112), (114, 2, 113), (115, 2, 114), (13, 20, 15, 14), (15, 21, 25, 20), (116, 119, 118, 117), (120, 123, 122, 121), (25, 21, 119, 116, 117), (108, 91, 89, 107), (108, 91, 90, 92), (87, 107, 89, 88)])
me_sphere_001.use_remesh_preserve_volume = False
me_sphere_001.use_remesh_preserve_attributes = False
me_sphere_001.use_mirror_vertex_groups = False
me_sphere_001.update()

# ---- objects
ob_energy_return = bpy.data.objects.new('Energy Return', me_cylinder_004)
ob_energy_emitter = bpy.data.objects.new('Energy Emitter', me_cylinder_001)
ob_emitter_support = bpy.data.objects.new('Emitter Support', me_cube_001)
ob_generator = bpy.data.objects.new('Generator', me_sphere_004)
ob_ps_base = bpy.data.objects.new('PS Base', me_sphere_001)
ob_lamp = bpy.data.objects.new('Lamp', light_lamp)
ob_camera = bpy.data.objects.new('Camera', cam_camera)

# ---- transforms, parenting, visibility, modifiers, constraints
ob_energy_return.location = (-1.056, 1.517, 0.2968)
ob_energy_return.rotation_euler = (-0.0, -1.571, 0.0)
ob_energy_return.scale = (0.2915, 0.2915, 0.05741)
ob_energy_return.lineart.crease_threshold = 0.0
ob_energy_emitter.location = (-1.419, 1.511, 0.3259)
ob_energy_emitter.rotation_euler = (-0.0, 1.571, 0.0)
ob_energy_emitter.scale = (0.1935, 0.1935, 0.5055)
ob_energy_emitter.lineart.crease_threshold = 0.0
ob_emitter_support.location = (4.248, 3.082, 0.1742)
ob_emitter_support.scale = (0.4637, 0.2526, 0.1729)
ob_emitter_support.lineart.crease_threshold = 0.0
ob_generator.location = (-0.09644, 1.512, 0.5513)
ob_generator.scale = (0.9594, 0.9594, 0.9594)
ob_generator.lineart.crease_threshold = 0.0
ob_ps_base.location = (-0.09644, 1.512, 0.2387)
ob_ps_base.lineart.crease_threshold = 0.0
_m = ob_ps_base.modifiers.new('Mirror', 'MIRROR')
_m.use_axis = (True, True, False)
_m.use_clip = True
ob_lamp.location = (4.076, 1.005, 5.904)
ob_lamp.rotation_euler = (0.6503, 0.05522, 1.866)
ob_lamp.lock_rotations_4d = False
ob_lamp.empty_display_type = 'ARROWS'
ob_lamp.color = (0.0, 0.0, 0.0, 0.0)
ob_lamp.lineart.crease_threshold = 0.0
ob_camera.location = (7.481, -6.508, 5.344)
ob_camera.rotation_euler = (1.109, 0.01082, 0.8149)
ob_camera.lock_rotations_4d = False
ob_camera.empty_display_type = 'ARROWS'
ob_camera.color = (0.0, 0.0, 0.0, 0.0)
ob_camera.display_type = 'WIRE'
ob_camera.lineart.crease_threshold = 0.0

# ---- collection membership
col_collection_1.objects.link(ob_energy_return)
col_collection_1.objects.link(ob_energy_emitter)
col_collection_1.objects.link(ob_emitter_support)
col_collection_1.objects.link(ob_generator)
col_collection_1.objects.link(ob_ps_base)
col_collection_1.objects.link(ob_lamp)
col_collection_1.objects.link(ob_camera)

# ---- scene / render settings (as saved in the file)
scene.camera = ob_camera
scene.frame_start = 1; scene.frame_end = 250; scene.frame_set(38)
scene.render.engine = 'CYCLES'
scene.render.resolution_percentage = 50
scene.render.dither_intensity = 0.0
scene.cycles.use_denoising = False
scene.cycles.samples = 10
scene.cycles.sampling_pattern = 'TABULATED_SOBOL'
scene.cycles.light_sampling_threshold = 0.0
scene.cycles.use_adaptive_sampling = False
scene.cycles.use_light_tree = False
scene.cycles.blur_glossy = 0.0
scene.cycles.volume_bounces = 1
scene.cycles.pixel_filter_type = 'GAUSSIAN'
scene.cycles.sample_clamp_indirect = 0.0
scene.view_settings.view_transform = 'Standard'
bpy.context.view_layer.update()
